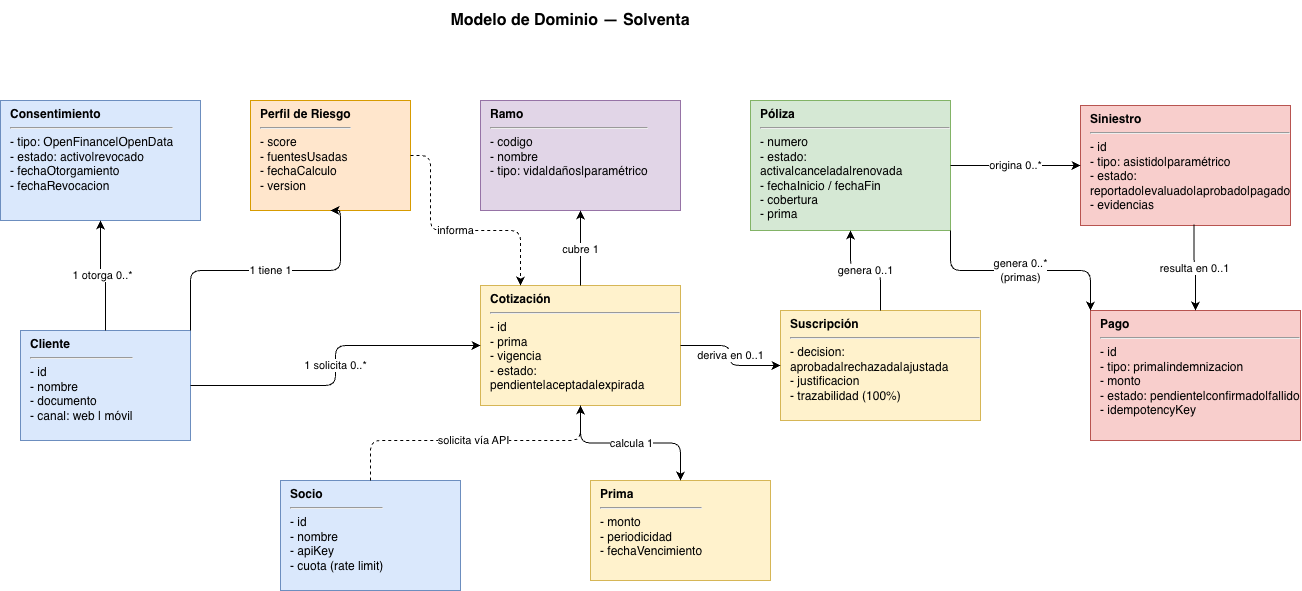

The diagram above was exported from draw.io. Its source (the exported page's mxGraphModel, read from the mxfile embedded in the PNG):
<mxGraphModel dx="1653" dy="787" grid="0" gridSize="10" guides="0" tooltips="1" connect="1" arrows="1" fold="1" page="1" pageScale="1" pageWidth="1400" pageHeight="900" math="0" shadow="0">
  <root>
    <mxCell id="0" />
    <mxCell id="1" parent="0" />
    <mxCell id="2" parent="1" style="text;html=1;strokeColor=none;fillColor=none;align=center;verticalAlign=middle;whiteSpace=wrap;rounded=0;fontSize=16;" value="&lt;b&gt;Modelo de Dominio — Solventa&lt;/b&gt;" vertex="1">
      <mxGeometry height="40" width="500" x="400" y="20" as="geometry" />
    </mxCell>
    <mxCell id="10" parent="1" style="rounded=0;whiteSpace=wrap;html=1;fillColor=#dae8fc;strokeColor=#6c8ebf;align=left;spacingLeft=8;verticalAlign=top;" value="&lt;b&gt;Cliente&lt;/b&gt;&lt;hr/&gt;- id&lt;br/&gt;- nombre&lt;br/&gt;- documento&lt;br/&gt;- canal: web | móvil" vertex="1">
      <mxGeometry height="110" width="170" x="100" y="350" as="geometry" />
    </mxCell>
    <mxCell id="11" parent="1" style="rounded=0;whiteSpace=wrap;html=1;fillColor=#dae8fc;strokeColor=#6c8ebf;align=left;spacingLeft=8;verticalAlign=top;" value="&lt;b&gt;Consentimiento&lt;/b&gt;&lt;hr/&gt;- tipo: OpenFinance|OpenData&lt;br/&gt;- estado: activo|revocado&lt;br/&gt;- fechaOtorgamiento&lt;br/&gt;- fechaRevocacion" vertex="1">
      <mxGeometry height="120" width="200" x="80" y="120" as="geometry" />
    </mxCell>
    <mxCell id="12" parent="1" style="rounded=0;whiteSpace=wrap;html=1;fillColor=#ffe6cc;strokeColor=#d79b00;align=left;spacingLeft=8;verticalAlign=top;" value="&lt;b&gt;Perfil de Riesgo&lt;/b&gt;&lt;hr/&gt;- score&lt;br/&gt;- fuentesUsadas&lt;br/&gt;- fechaCalculo&lt;br/&gt;- version" vertex="1">
      <mxGeometry height="110" width="160" x="330" y="120" as="geometry" />
    </mxCell>
    <mxCell id="13" parent="1" style="rounded=0;whiteSpace=wrap;html=1;fillColor=#fff2cc;strokeColor=#d6b656;align=left;spacingLeft=8;verticalAlign=top;" value="&lt;b&gt;Cotización&lt;/b&gt;&lt;hr/&gt;- id&lt;br/&gt;- prima&lt;br/&gt;- vigencia&lt;br/&gt;- estado: pendiente|aceptada|expirada" vertex="1">
      <mxGeometry height="120" width="200" x="560" y="305" as="geometry" />
    </mxCell>
    <mxCell id="14" parent="1" style="rounded=0;whiteSpace=wrap;html=1;fillColor=#e1d5e7;strokeColor=#9673a6;align=left;spacingLeft=8;verticalAlign=top;" value="&lt;b&gt;Ramo&lt;/b&gt;&lt;hr/&gt;- codigo&lt;br/&gt;- nombre&lt;br/&gt;- tipo: vida|daños|paramétrico" vertex="1">
      <mxGeometry height="110" width="200" x="560" y="120" as="geometry" />
    </mxCell>
    <mxCell id="15" parent="1" style="rounded=0;whiteSpace=wrap;html=1;fillColor=#fff2cc;strokeColor=#d6b656;align=left;spacingLeft=8;verticalAlign=top;" value="&lt;b&gt;Suscripción&lt;/b&gt;&lt;hr/&gt;- decision: aprobada|rechazada|ajustada&lt;br/&gt;- justificacion&lt;br/&gt;- trazabilidad (100%)" vertex="1">
      <mxGeometry height="110" width="200" x="860" y="330" as="geometry" />
    </mxCell>
    <mxCell id="16" parent="1" style="rounded=0;whiteSpace=wrap;html=1;fillColor=#d5e8d4;strokeColor=#82b366;align=left;spacingLeft=8;verticalAlign=top;" value="&lt;b&gt;Póliza&lt;/b&gt;&lt;hr/&gt;- numero&lt;br/&gt;- estado: activa|cancelada|renovada&lt;br/&gt;- fechaInicio / fechaFin&lt;br/&gt;- cobertura&lt;br/&gt;- prima" vertex="1">
      <mxGeometry height="130" width="200" x="830" y="120" as="geometry" />
    </mxCell>
    <mxCell id="17" parent="1" style="rounded=0;whiteSpace=wrap;html=1;fillColor=#f8cecc;strokeColor=#b85450;align=left;spacingLeft=8;verticalAlign=top;" value="&lt;b&gt;Siniestro&lt;/b&gt;&lt;hr/&gt;- id&lt;br/&gt;- tipo: asistido|paramétrico&lt;br/&gt;- estado: reportado|evaluado|aprobado|pagado&lt;br/&gt;- evidencias" vertex="1">
      <mxGeometry height="120" width="210" x="1160" y="125" as="geometry" />
    </mxCell>
    <mxCell id="18" parent="1" style="rounded=0;whiteSpace=wrap;html=1;fillColor=#f8cecc;strokeColor=#b85450;align=left;spacingLeft=8;verticalAlign=top;" value="&lt;b&gt;Pago&lt;/b&gt;&lt;hr/&gt;- id&lt;br/&gt;- tipo: prima|indemnizacion&lt;br/&gt;- monto&lt;br/&gt;- estado: pendiente|confirmado|fallido&lt;br/&gt;- idempotencyKey" vertex="1">
      <mxGeometry height="130" width="210" x="1170" y="330" as="geometry" />
    </mxCell>
    <mxCell id="19" parent="1" style="rounded=0;whiteSpace=wrap;html=1;fillColor=#dae8fc;strokeColor=#6c8ebf;align=left;spacingLeft=8;verticalAlign=top;" value="&lt;b&gt;Socio&lt;/b&gt;&lt;hr/&gt;- id&lt;br/&gt;- nombre&lt;br/&gt;- apiKey&lt;br/&gt;- cuota (rate limit)" vertex="1">
      <mxGeometry height="110" width="180" x="360" y="500" as="geometry" />
    </mxCell>
    <mxCell id="28" parent="1" style="rounded=0;whiteSpace=wrap;html=1;fillColor=#fff2cc;strokeColor=#d6b656;align=left;spacingLeft=8;verticalAlign=top;" value="&lt;b&gt;Prima&lt;/b&gt;&lt;hr/&gt;- monto&lt;br/&gt;- periodicidad&lt;br/&gt;- fechaVencimiento" vertex="1">
      <mxGeometry height="100" width="180" x="670" y="500" as="geometry" />
    </mxCell>
    <mxCell id="40" edge="1" parent="1" source="10" style="edgeStyle=orthogonalEdgeStyle;html=1;exitX=0.5;exitY=0;exitDx=0;exitDy=0;entryX=0.5;entryY=1;entryDx=0;entryDy=0;" target="11" value="1 otorga 0..*">
      <mxGeometry relative="1" as="geometry" />
    </mxCell>
    <mxCell id="41" edge="1" parent="1" source="10" style="edgeStyle=orthogonalEdgeStyle;html=1;exitX=1;exitY=0;exitDx=0;exitDy=0;entryX=0.5;entryY=1;entryDx=0;entryDy=0;" target="12" value="1 tiene 1">
      <mxGeometry relative="1" as="geometry">
        <Array as="points">
          <mxPoint x="270" y="290" />
          <mxPoint x="420" y="290" />
        </Array>
      </mxGeometry>
    </mxCell>
    <mxCell id="42" edge="1" parent="1" source="10" style="edgeStyle=orthogonalEdgeStyle;html=1;exitX=1;exitY=0.5;exitDx=0;exitDy=0;" target="13" value="1 solicita 0..*">
      <mxGeometry relative="1" as="geometry" />
    </mxCell>
    <mxCell id="43" edge="1" parent="1" source="13" style="edgeStyle=orthogonalEdgeStyle;html=1;exitX=0.5;exitY=0;exitDx=0;exitDy=0;entryX=0.5;entryY=1;entryDx=0;entryDy=0;" target="14" value="cubre 1">
      <mxGeometry relative="1" x="-0.0521" as="geometry">
        <mxPoint as="offset" />
        <Array as="points">
          <mxPoint x="660" y="270" />
          <mxPoint x="660" y="270" />
        </Array>
      </mxGeometry>
    </mxCell>
    <mxCell id="44" edge="1" parent="1" source="12" style="edgeStyle=orthogonalEdgeStyle;html=1;dashed=1;exitX=1;exitY=0.5;exitDx=0;exitDy=0;" target="13" value="informa">
      <mxGeometry relative="1" as="geometry">
        <Array as="points">
          <mxPoint x="510" y="250" />
          <mxPoint x="600" y="250" />
        </Array>
      </mxGeometry>
    </mxCell>
    <mxCell id="45" edge="1" parent="1" source="13" style="edgeStyle=orthogonalEdgeStyle;html=1;exitX=1;exitY=0.5;exitDx=0;exitDy=0;" target="15" value="deriva en 0..1">
      <mxGeometry relative="1" as="geometry" />
    </mxCell>
    <mxCell id="46" edge="1" parent="1" source="15" style="edgeStyle=orthogonalEdgeStyle;html=1;exitX=0.5;exitY=0;exitDx=0;exitDy=0;entryX=0.5;entryY=1;entryDx=0;entryDy=0;" target="16" value="genera 0..1">
      <mxGeometry relative="1" as="geometry" />
    </mxCell>
    <mxCell id="47" edge="1" parent="1" source="16" style="edgeStyle=orthogonalEdgeStyle;html=1;exitX=1;exitY=0.5;exitDx=0;exitDy=0;" target="17" value="origina 0..*">
      <mxGeometry relative="1" as="geometry" />
    </mxCell>
    <mxCell id="48" edge="1" parent="1" source="16" style="edgeStyle=orthogonalEdgeStyle;html=1;exitX=1;exitY=1;exitDx=0;exitDy=0;entryX=0;entryY=0;entryDx=0;entryDy=0;" target="18" value="genera 0..*&lt;br/&gt;(primas)">
      <mxGeometry relative="1" as="geometry" />
    </mxCell>
    <mxCell id="49" edge="1" parent="1" source="17" style="edgeStyle=orthogonalEdgeStyle;html=1;exitX=0.541;exitY=0.992;exitDx=0;exitDy=0;entryX=0.5;entryY=0;entryDx=0;entryDy=0;exitPerimeter=0;" target="18" value="resulta en 0..1">
      <mxGeometry relative="1" as="geometry">
        <mxPoint x="1245" y="240" as="sourcePoint" />
      </mxGeometry>
    </mxCell>
    <mxCell id="50" edge="1" parent="1" source="19" style="edgeStyle=orthogonalEdgeStyle;html=1;dashed=1;exitX=0.5;exitY=0;exitDx=0;exitDy=0;" target="13" value="solicita vía API">
      <mxGeometry relative="1" as="geometry">
        <Array as="points">
          <mxPoint x="450" y="460" />
          <mxPoint x="660" y="460" />
        </Array>
        <mxPoint x="540" y="555" as="sourcePoint" />
      </mxGeometry>
    </mxCell>
    <mxCell id="51" edge="1" parent="1" source="13" style="edgeStyle=orthogonalEdgeStyle;html=1;exitX=0.5;exitY=1;exitDx=0;exitDy=0;entryX=0.5;entryY=0;entryDx=0;entryDy=0;" target="28" value="calcula 1">
      <mxGeometry relative="1" as="geometry" />
    </mxCell>
  </root>
</mxGraphModel>